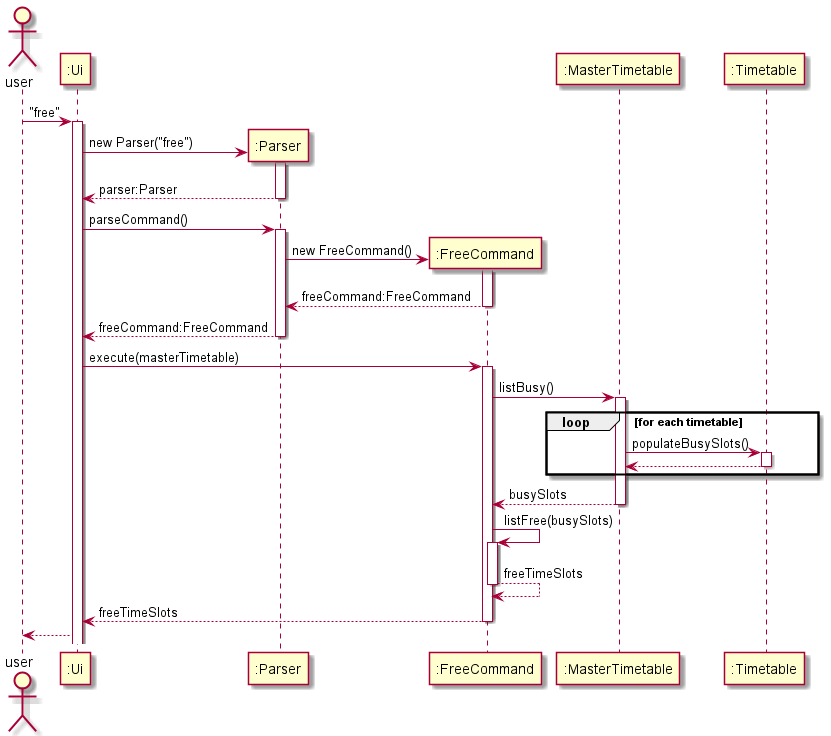

The diagram above was rendered by PlantUML. Its source (embedded in the PNG):
@startuml
actor user

user -> ":Ui" ++ : "free"
create ":Parser"
":Ui" -> ":Parser" ++: new Parser("free")
":Parser" --> ":Ui" --: parser:Parser
":Ui" -> ":Parser" ++: parseCommand()
create ":FreeCommand"
":Parser" -> ":FreeCommand" ++: new FreeCommand()
":FreeCommand" --> ":Parser" --: freeCommand:FreeCommand
":Parser" --> ":Ui" --: freeCommand:FreeCommand
":Ui" -> ":FreeCommand" ++: execute(masterTimetable)
":FreeCommand" -> ":MasterTimetable" ++: listBusy()
loop for each timetable
":MasterTimetable" -> ":Timetable" ++: populateBusySlots()
":Timetable" --> ":MasterTimetable" --
end
":MasterTimetable" --> ":FreeCommand" --: busySlots
":FreeCommand" -> ":FreeCommand"++: listFree(busySlots)
":FreeCommand" --> ":FreeCommand"--: freeTimeSlots
":FreeCommand" --> ":Ui" --: freeTimeSlots
":Ui" --> user
@enduml